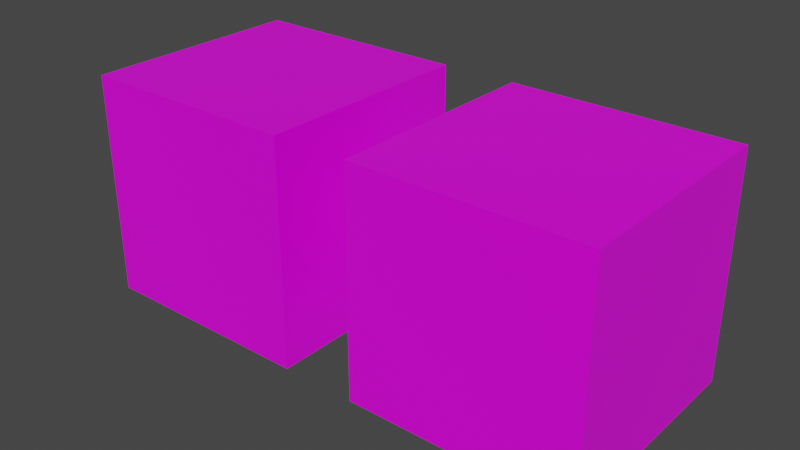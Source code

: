 # Source: default-cube-pbr-unsafe-colors.blend  (saved by Blender 3.2.14; exported with 4.5.12 LTS)
import bpy
from mathutils import Matrix  # noqa: F401  (used for matrix-valued properties, if any)

bpy.ops.wm.read_factory_settings(use_empty=True)
scene = bpy.context.scene
scene.name = 'Scene'

# ---- collections
col_collection = bpy.data.collections.new('Collection'); scene.collection.children.link(col_collection)

# ---- images (referenced by path relative to the original .blend; pixels are not part of the script)
import os
ASSET_DIR = os.environ.get("B2B_ASSET_DIR", "")  # directory of the original .blend (textures are referenced by path, not embedded)
HERE = os.path.dirname(os.path.abspath(__file__))  # packed textures are extracted next to this script under _unpacked/

def load_image(name, relpath, width, height, colorspace="sRGB"):
    """Load a texture the original file referenced (path relative to the .blend, or extracted next to this script)."""
    p = next((c for c in (os.path.join(HERE, relpath), os.path.join(ASSET_DIR, relpath)) if relpath and os.path.exists(c)), "")
    if p:
        img = bpy.data.images.load(p, check_existing=True)
        img.name = name
    else:  # same state as the original file: an image datablock whose file is absent (Cycles renders it pink)
        img = bpy.data.images.new(name, width, height)
        img.source = "FILE"
        img.filepath = "//" + (relpath or name)
    img.colorspace_settings.name = colorspace
    return img
img_pbr_0_255_png = load_image('pbr-0-255.png', 'pbr-0-255.png', 1024, 1024, 'sRGB')
img_pbr_30_240_png = load_image('pbr-30-240.png', 'pbr-30-240.png', 1024, 1024, 'sRGB')

# ---- materials (node trees are filled in below, after node groups)
mat_unsafe = bpy.data.materials.new('unsafe')
mat_unsafe.alpha_threshold = 0.0
mat_unsafe.use_transparent_shadow = False
mat_unsafe.line_color = (0.0, 0.0, 0.0, 1.0)
mat_safe = bpy.data.materials.new('safe')
mat_safe.alpha_threshold = 0.0
mat_safe.use_transparent_shadow = False
mat_safe.line_color = (0.0, 0.0, 0.0, 1.0)

# ---- material node trees
mat_unsafe.use_nodes = True; mat_unsafe.node_tree.nodes.clear()
_N = mat_unsafe.node_tree.nodes; _L = mat_unsafe.node_tree.links
n0 = _N.new('ShaderNodeOutputMaterial'); n0.name = 'Material Output'; n0.location = (300, 300)
n1 = _N.new('ShaderNodeBsdfPrincipled'); n1.name = 'Principled BSDF'; n1.location = (10, 300)
n1.distribution = 'GGX'
n1.subsurface_method = 'RANDOM_WALK_SKIN'
n1.inputs[2].default_value = 0.4
n1.inputs[3].default_value = 1.45
n1.inputs[27].default_value = (0.0, 0.0, 0.0, 1.0)
n1.inputs[28].default_value = 1.0
n2 = _N.new('ShaderNodeTexImage'); n2.name = 'Image Texture'; n2.location = (-394, 269)
n2.image = img_pbr_0_255_png
_L.new(n1.outputs[0], n0.inputs[0])
_L.new(n2.outputs[0], n1.inputs[0])
n0.is_active_output = True
mat_safe.use_nodes = True; mat_safe.node_tree.nodes.clear()
_N = mat_safe.node_tree.nodes; _L = mat_safe.node_tree.links
n0 = _N.new('ShaderNodeOutputMaterial'); n0.name = 'Material Output'; n0.location = (300, 300)
n1 = _N.new('ShaderNodeBsdfPrincipled'); n1.name = 'Principled BSDF'; n1.location = (10, 300)
n1.distribution = 'GGX'
n1.subsurface_method = 'RANDOM_WALK_SKIN'
n1.inputs[2].default_value = 0.4
n1.inputs[3].default_value = 1.45
n1.inputs[27].default_value = (0.0, 0.0, 0.0, 1.0)
n1.inputs[28].default_value = 1.0
n2 = _N.new('ShaderNodeTexImage'); n2.name = 'Image Texture'; n2.location = (-399, 330)
n2.image = img_pbr_30_240_png
_L.new(n1.outputs[0], n0.inputs[0])
_L.new(n2.outputs[0], n1.inputs[0])
n0.is_active_output = True

# ---- world
world_world = bpy.data.worlds.new('World'); scene.world = world_world
world_world.use_nodes = True; world_world.node_tree.nodes.clear()
_N = world_world.node_tree.nodes; _L = world_world.node_tree.links
n0 = _N.new('ShaderNodeOutputWorld'); n0.name = 'World Output'; n0.location = (300, 300)
n1 = _N.new('ShaderNodeBackground'); n1.name = 'Background'; n1.location = (10, 300)
n1.inputs[0].default_value = (0.05088, 0.05088, 0.05088, 1.0)
_L.new(n1.outputs[0], n0.inputs[0])
n0.is_active_output = True
world_world.color = (0.05088, 0.05088, 0.05088)
world_world.use_sun_shadow = False
world_world.sun_shadow_jitter_overblur = 0.0

# ---- meshes
me_unsafe = bpy.data.meshes.new('unsafe')
me_unsafe.from_pydata([(1.0, 1.0, 1.0), (1.0, 1.0, -1.0), (1.0, -1.0, 1.0), (1.0, -1.0, -1.0), (-1.0, 1.0, 1.0), (-1.0, 1.0, -1.0), (-1.0, -1.0, 1.0), (-1.0, -1.0, -1.0)], [], [(0, 4, 6, 2), (3, 2, 6, 7), (7, 6, 4, 5), (5, 1, 3, 7), (1, 0, 2, 3), (5, 4, 0, 1)])
_uv = me_unsafe.uv_layers.new(name='UVMap')
_uv.uv.foreach_set('vector', [0.625, 0.5, 0.875, 0.5, 0.875, 0.75, 0.625, 0.75, 0.375, 0.75, 0.625, 0.75, 0.625, 1.0, 0.375, 1.0, 0.375, 0.0, 0.625, 0.0, 0.625, 0.25, 0.375, 0.25, 0.125, 0.5, 0.375, 0.5, 0.375, 0.75, 0.125, 0.75, 0.375, 0.5, 0.625, 0.5, 0.625, 0.75, 0.375, 0.75, 0.375, 0.25, 0.625, 0.25, 0.625, 0.5, 0.375, 0.5])
me_unsafe.materials.append(mat_unsafe)
me_unsafe.use_mirror_vertex_groups = False
me_unsafe.update()
me_safe = bpy.data.meshes.new('safe')
me_safe.from_pydata([(1.0, 1.0, 1.0), (1.0, 1.0, -1.0), (1.0, -1.0, 1.0), (1.0, -1.0, -1.0), (-1.0, 1.0, 1.0), (-1.0, 1.0, -1.0), (-1.0, -1.0, 1.0), (-1.0, -1.0, -1.0)], [], [(0, 4, 6, 2), (3, 2, 6, 7), (7, 6, 4, 5), (5, 1, 3, 7), (1, 0, 2, 3), (5, 4, 0, 1)])
_uv = me_safe.uv_layers.new(name='UVMap')
_uv.uv.foreach_set('vector', [0.625, 0.5, 0.875, 0.5, 0.875, 0.75, 0.625, 0.75, 0.375, 0.75, 0.625, 0.75, 0.625, 1.0, 0.375, 1.0, 0.375, 0.0, 0.625, 0.0, 0.625, 0.25, 0.375, 0.25, 0.125, 0.5, 0.375, 0.5, 0.375, 0.75, 0.125, 0.75, 0.375, 0.5, 0.625, 0.5, 0.625, 0.75, 0.375, 0.75, 0.375, 0.25, 0.625, 0.25, 0.625, 0.5, 0.375, 0.5])
me_safe.materials.append(mat_safe)
me_safe.use_mirror_vertex_groups = False
me_safe.update()

# ---- objects
ob_unsafe = bpy.data.objects.new('unsafe', me_unsafe)
ob_safe = bpy.data.objects.new('safe', me_safe)

# ---- transforms, parenting, visibility, modifiers, constraints
ob_unsafe.location = (0.0, 0.0, 0.0)
ob_unsafe.lock_rotations_4d = False
ob_unsafe.empty_display_type = 'ARROWS'
ob_unsafe.lineart.crease_threshold = 0.0
ob_safe.location = (-2.669, 0.0, 0.0)
ob_safe.lock_rotations_4d = False
ob_safe.empty_display_type = 'ARROWS'
ob_safe.lineart.crease_threshold = 0.0

# ---- collection membership
col_collection.objects.link(ob_unsafe)
col_collection.objects.link(ob_safe)

# ---- scene / render settings (as saved in the file)
scene.frame_start = 1; scene.frame_end = 250; scene.frame_set(1)
scene.render.engine = 'BLENDER_EEVEE_NEXT'
scene.cycles.sampling_pattern = 'TABULATED_SOBOL'
scene.cycles.use_light_tree = False
scene.view_settings.view_transform = 'Filmic'
bpy.context.view_layer.update()

# ---- added for rendering (the .blend has no active camera and no usable light): camera, sun
cam_auto = bpy.data.cameras.new('AutoCamera')
cam_auto.lens = 50.0
cam_auto.sensor_width = 36.0
cam_auto.clip_end = 1000.0
ob_auto_camera = bpy.data.objects.new('AutoCamera', cam_auto)
scene.collection.objects.link(ob_auto_camera)
ob_auto_camera.location = (3.71624, -6.06095, 4.04064)
ob_auto_camera.rotation_euler = (1.09748, -7.21219e-08, 0.694738)
scene.camera = ob_auto_camera
light_auto_sun = bpy.data.lights.new('AutoSun', 'SUN')
light_auto_sun.energy = 3.0
light_auto_sun.angle = 0.0523599
ob_auto_sun = bpy.data.objects.new('AutoSun', light_auto_sun)
scene.collection.objects.link(ob_auto_sun)
ob_auto_sun.rotation_euler = (0.872665, 0.174533, 0.523599)
bpy.context.view_layer.update()
